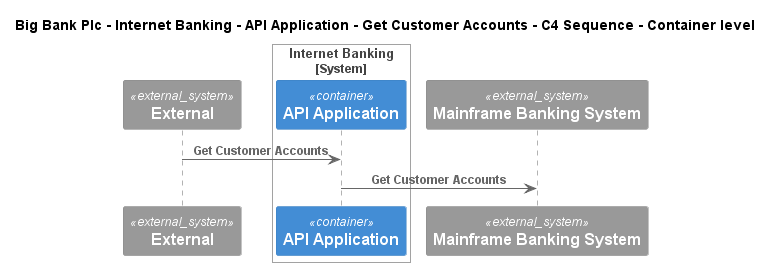

The diagram above was rendered by PlantUML. Its source (embedded in the PNG):
@startuml
!include ..\..\..\..\..\..\..\.c4s\C4_Sequence.puml
SHOW_FOOT_BOXES()

title Big Bank Plc - Internet Banking - API Application - Get Customer Accounts - C4 Sequence - Container level

System_Ext(C4InterFlow.SoftwareSystems.ExternalSystem, "External", "")

System_Boundary(BigBankPlc.SoftwareSystems.InternetBanking, "Internet Banking")
    Container(BigBankPlc.SoftwareSystems.InternetBanking.Containers.APIApplication, "API Application", "", "")
Boundary_End()
System_Ext(BigBankPlc.SoftwareSystems.MainframeBankingSystem, "Mainframe Banking System", "")

Rel(C4InterFlow.SoftwareSystems.ExternalSystem, BigBankPlc.SoftwareSystems.InternetBanking.Containers.APIApplication, "Get Customer Accounts")
Rel(BigBankPlc.SoftwareSystems.InternetBanking.Containers.APIApplication, BigBankPlc.SoftwareSystems.MainframeBankingSystem, "Get Customer Accounts")


@enduml